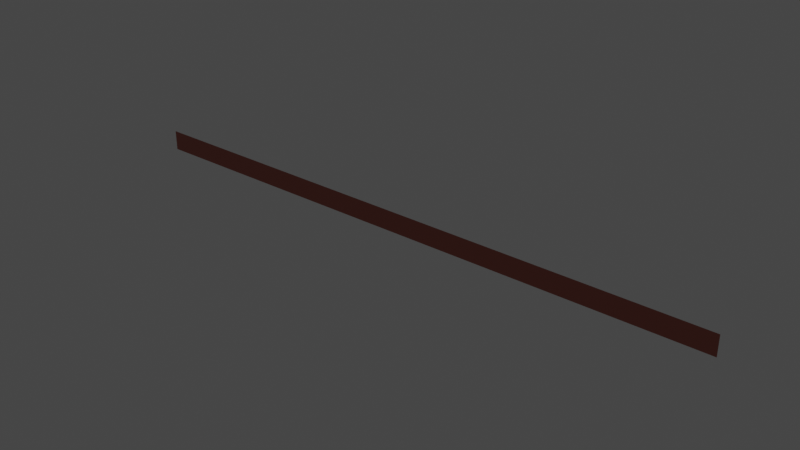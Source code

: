 # Source: Hallway_-_Wall.blend  (saved by Blender 3.4.6; exported with 4.5.12 LTS)
import bpy
from mathutils import Matrix  # noqa: F401  (used for matrix-valued properties, if any)

bpy.ops.wm.read_factory_settings(use_empty=True)
scene = bpy.context.scene
scene.name = 'Scene'

# ---- collections
col_collection = bpy.data.collections.new('Collection'); scene.collection.children.link(col_collection)

# ---- materials (node trees are filled in below, after node groups)
mat_floor_ceiling = bpy.data.materials.new('Floor/Ceiling')
mat_floor_ceiling.use_transparent_shadow = False
mat_walls = bpy.data.materials.new('Walls')
mat_walls.use_transparent_shadow = False

# ---- material node trees
mat_floor_ceiling.use_nodes = True; mat_floor_ceiling.node_tree.nodes.clear()
_N = mat_floor_ceiling.node_tree.nodes; _L = mat_floor_ceiling.node_tree.links
n0 = _N.new('ShaderNodeBsdfPrincipled'); n0.name = 'Principled BSDF'; n0.location = (10, 300)
n0.distribution = 'GGX'
n0.subsurface_method = 'RANDOM_WALK_SKIN'
n0.inputs[3].default_value = 1.45
n0.inputs[27].default_value = (0.0, 0.0, 0.0, 1.0)
n0.inputs[28].default_value = 1.0
n1 = _N.new('ShaderNodeOutputMaterial'); n1.name = 'Material Output'; n1.location = (300, 300)
_L.new(n0.outputs[0], n1.inputs[0])
n1.is_active_output = True
mat_walls.use_nodes = True; mat_walls.node_tree.nodes.clear()
_N = mat_walls.node_tree.nodes; _L = mat_walls.node_tree.links
n0 = _N.new('ShaderNodeBsdfPrincipled'); n0.name = 'Principled BSDF'; n0.location = (10, 300)
n0.distribution = 'GGX'
n0.subsurface_method = 'RANDOM_WALK_SKIN'
n0.inputs[0].default_value = (0.0291, 0.005783, 0.003207, 1.0)
n0.inputs[3].default_value = 1.45
n0.inputs[27].default_value = (0.0, 0.0, 0.0, 1.0)
n0.inputs[28].default_value = 1.0
n1 = _N.new('ShaderNodeOutputMaterial'); n1.name = 'Material Output'; n1.location = (300, 300)
_L.new(n0.outputs[0], n1.inputs[0])
n1.is_active_output = True

# ---- world
world_world = bpy.data.worlds.new('World'); scene.world = world_world
world_world.use_nodes = True; world_world.node_tree.nodes.clear()
_N = world_world.node_tree.nodes; _L = world_world.node_tree.links
n0 = _N.new('ShaderNodeOutputWorld'); n0.name = 'World Output'; n0.location = (300, 300)
n1 = _N.new('ShaderNodeBackground'); n1.name = 'Background'; n1.location = (10, 300)
n1.inputs[0].default_value = (0.05088, 0.05088, 0.05088, 1.0)
_L.new(n1.outputs[0], n0.inputs[0])
n0.is_active_output = True
world_world.color = (0.05088, 0.05088, 0.05088)
world_world.use_sun_shadow = False
world_world.sun_shadow_jitter_overblur = 0.0

# ---- meshes
me_cube = bpy.data.meshes.new('Cube')
me_cube.from_pydata([(42.49, 0.0, 1.408), (42.49, 0.0, -1.408), (-42.49, 0.0, 1.408), (-42.49, 0.0, -1.408)], [], [(3, 2, 0, 1)])
me_cube.polygons.foreach_set('material_index', [1])
_uv = me_cube.uv_layers.new(name='UVMap')
_uv.uv.foreach_set('vector', [1.0, 1.122e-07, 1.0, 0.03295, 0.0, 0.03295, 0.0, 0.0])
_uv.active_render = True
_uv = me_cube.uv_layers.new(name='Light')
_uv.uv.foreach_set('vector', [1.0, 1.122e-07, 1.0, 0.03295, 0.0, 0.03295, 0.0, 0.0])
me_cube.materials.append(mat_floor_ceiling)
me_cube.materials.append(mat_walls)
me_cube.use_mirror_vertex_groups = False
me_cube.update()

# ---- objects
ob_cube = bpy.data.objects.new('Cube', me_cube)

# ---- transforms, parenting, visibility, modifiers, constraints
ob_cube.location = (0.0, -1.077, 0.0)
ob_cube.lock_rotations_4d = False
ob_cube.empty_display_type = 'ARROWS'
ob_cube.lineart.crease_threshold = 0.0

# ---- collection membership
col_collection.objects.link(ob_cube)

# ---- scene / render settings (as saved in the file)
scene.frame_start = 1; scene.frame_end = 250; scene.frame_set(1)
scene.render.engine = 'BLENDER_EEVEE_NEXT'
scene.cycles.sampling_pattern = 'TABULATED_SOBOL'
scene.cycles.use_light_tree = False
scene.view_settings.view_transform = 'Filmic'
bpy.context.view_layer.update()

# ---- added for rendering (the .blend has no active camera and no usable light): camera, sun
cam_auto = bpy.data.cameras.new('AutoCamera')
cam_auto.lens = 50.0
cam_auto.sensor_width = 36.0
cam_auto.clip_end = 1380.74
ob_auto_camera = bpy.data.objects.new('AutoCamera', cam_auto)
scene.collection.objects.link(ob_auto_camera)
ob_auto_camera.location = (78.675, -95.4873, 62.94)
ob_auto_camera.rotation_euler = (1.09748, -7.21219e-08, 0.694738)
scene.camera = ob_auto_camera
light_auto_sun = bpy.data.lights.new('AutoSun', 'SUN')
light_auto_sun.energy = 3.0
light_auto_sun.angle = 0.0523599
ob_auto_sun = bpy.data.objects.new('AutoSun', light_auto_sun)
scene.collection.objects.link(ob_auto_sun)
ob_auto_sun.rotation_euler = (0.872665, 0.174533, 0.523599)
bpy.context.view_layer.update()
